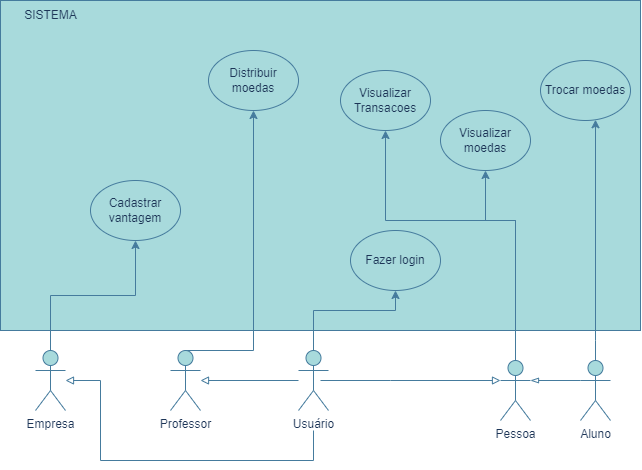

The diagram above was exported from draw.io. Its source (the exported page's mxGraphModel, read from the mxfile embedded in the PNG):
<mxGraphModel dx="670" dy="705" grid="1" gridSize="10" guides="1" tooltips="1" connect="1" arrows="1" fold="1" page="1" pageScale="1" pageWidth="827" pageHeight="1169" math="0" shadow="0">
  <root>
    <mxCell id="0" />
    <mxCell id="1" parent="0" />
    <mxCell id="-3-LU3qB5UfW8PqxKQtR-1" value="" style="rounded=0;whiteSpace=wrap;html=1;labelBackgroundColor=none;fillColor=#A8DADC;strokeColor=#457B9D;fontColor=#1D3557;" vertex="1" parent="1">
      <mxGeometry x="100" y="140" width="640" height="330" as="geometry" />
    </mxCell>
    <mxCell id="-3-LU3qB5UfW8PqxKQtR-3" value="SISTEMA" style="text;html=1;align=center;verticalAlign=middle;resizable=0;points=[];autosize=1;strokeColor=none;fillColor=none;labelBackgroundColor=none;fontColor=#1D3557;" vertex="1" parent="1">
      <mxGeometry x="110" y="140" width="80" height="30" as="geometry" />
    </mxCell>
    <mxCell id="-3-LU3qB5UfW8PqxKQtR-29" style="edgeStyle=orthogonalEdgeStyle;rounded=0;orthogonalLoop=1;jettySize=auto;html=1;exitX=0.5;exitY=0;exitDx=0;exitDy=0;exitPerimeter=0;strokeColor=#457B9D;fontColor=#1D3557;fillColor=#A8DADC;" edge="1" parent="1" source="-3-LU3qB5UfW8PqxKQtR-4" target="-3-LU3qB5UfW8PqxKQtR-10">
      <mxGeometry relative="1" as="geometry">
        <Array as="points">
          <mxPoint x="353" y="490" />
        </Array>
      </mxGeometry>
    </mxCell>
    <mxCell id="-3-LU3qB5UfW8PqxKQtR-4" value="Professor" style="shape=umlActor;verticalLabelPosition=bottom;verticalAlign=top;html=1;outlineConnect=0;strokeColor=#457B9D;fontColor=#1D3557;fillColor=#A8DADC;" vertex="1" parent="1">
      <mxGeometry x="270" y="490" width="30" height="60" as="geometry" />
    </mxCell>
    <mxCell id="-3-LU3qB5UfW8PqxKQtR-14" style="edgeStyle=orthogonalEdgeStyle;rounded=0;orthogonalLoop=1;jettySize=auto;html=1;exitX=0.5;exitY=0;exitDx=0;exitDy=0;exitPerimeter=0;strokeColor=#457B9D;fontColor=#1D3557;fillColor=#A8DADC;" edge="1" parent="1" source="-3-LU3qB5UfW8PqxKQtR-5" target="-3-LU3qB5UfW8PqxKQtR-9">
      <mxGeometry relative="1" as="geometry">
        <Array as="points">
          <mxPoint x="413" y="450" />
          <mxPoint x="495" y="450" />
        </Array>
      </mxGeometry>
    </mxCell>
    <mxCell id="-3-LU3qB5UfW8PqxKQtR-22" style="edgeStyle=orthogonalEdgeStyle;rounded=0;orthogonalLoop=1;jettySize=auto;html=1;strokeColor=#457B9D;fontColor=#1D3557;fillColor=#A8DADC;endArrow=block;endFill=0;" edge="1" parent="1" source="-3-LU3qB5UfW8PqxKQtR-5" target="-3-LU3qB5UfW8PqxKQtR-4">
      <mxGeometry relative="1" as="geometry" />
    </mxCell>
    <mxCell id="-3-LU3qB5UfW8PqxKQtR-31" style="edgeStyle=orthogonalEdgeStyle;rounded=0;orthogonalLoop=1;jettySize=auto;html=1;strokeColor=#457B9D;fontColor=#1D3557;fillColor=#A8DADC;endArrow=block;endFill=0;" edge="1" parent="1" target="-3-LU3qB5UfW8PqxKQtR-23">
      <mxGeometry relative="1" as="geometry">
        <mxPoint x="420" y="520" as="sourcePoint" />
        <Array as="points">
          <mxPoint x="490" y="520" />
          <mxPoint x="490" y="520" />
        </Array>
      </mxGeometry>
    </mxCell>
    <mxCell id="-3-LU3qB5UfW8PqxKQtR-34" style="edgeStyle=orthogonalEdgeStyle;rounded=0;orthogonalLoop=1;jettySize=auto;html=1;strokeColor=#457B9D;fontColor=#1D3557;fillColor=#A8DADC;endArrow=block;endFill=0;" edge="1" parent="1" target="-3-LU3qB5UfW8PqxKQtR-32">
      <mxGeometry relative="1" as="geometry">
        <mxPoint x="413" y="570" as="sourcePoint" />
        <Array as="points">
          <mxPoint x="413" y="600" />
          <mxPoint x="200" y="600" />
          <mxPoint x="200" y="520" />
        </Array>
      </mxGeometry>
    </mxCell>
    <mxCell id="-3-LU3qB5UfW8PqxKQtR-5" value="Usuário" style="shape=umlActor;verticalLabelPosition=bottom;verticalAlign=top;html=1;outlineConnect=0;strokeColor=#457B9D;fontColor=#1D3557;fillColor=#A8DADC;" vertex="1" parent="1">
      <mxGeometry x="398" y="490" width="30" height="60" as="geometry" />
    </mxCell>
    <mxCell id="-3-LU3qB5UfW8PqxKQtR-8" value="Visualizar moedas" style="ellipse;whiteSpace=wrap;html=1;strokeColor=#457B9D;fontColor=#1D3557;fillColor=#A8DADC;" vertex="1" parent="1">
      <mxGeometry x="540" y="250" width="90" height="60" as="geometry" />
    </mxCell>
    <mxCell id="-3-LU3qB5UfW8PqxKQtR-9" value="Fazer login" style="ellipse;whiteSpace=wrap;html=1;strokeColor=#457B9D;fontColor=#1D3557;fillColor=#A8DADC;" vertex="1" parent="1">
      <mxGeometry x="450" y="370" width="90" height="60" as="geometry" />
    </mxCell>
    <mxCell id="-3-LU3qB5UfW8PqxKQtR-10" value="Distribuir moedas" style="ellipse;whiteSpace=wrap;html=1;strokeColor=#457B9D;fontColor=#1D3557;fillColor=#A8DADC;" vertex="1" parent="1">
      <mxGeometry x="308" y="190" width="90" height="60" as="geometry" />
    </mxCell>
    <mxCell id="-3-LU3qB5UfW8PqxKQtR-11" value="Visualizar Transacoes" style="ellipse;whiteSpace=wrap;html=1;strokeColor=#457B9D;fontColor=#1D3557;fillColor=#A8DADC;" vertex="1" parent="1">
      <mxGeometry x="440" y="210" width="90" height="60" as="geometry" />
    </mxCell>
    <mxCell id="-3-LU3qB5UfW8PqxKQtR-12" value="Trocar moedas" style="ellipse;whiteSpace=wrap;html=1;strokeColor=#457B9D;fontColor=#1D3557;fillColor=#A8DADC;" vertex="1" parent="1">
      <mxGeometry x="640" y="200" width="90" height="60" as="geometry" />
    </mxCell>
    <mxCell id="-3-LU3qB5UfW8PqxKQtR-13" value="Cadastrar vantagem" style="ellipse;whiteSpace=wrap;html=1;strokeColor=#457B9D;fontColor=#1D3557;fillColor=#A8DADC;" vertex="1" parent="1">
      <mxGeometry x="190" y="320" width="90" height="60" as="geometry" />
    </mxCell>
    <mxCell id="-3-LU3qB5UfW8PqxKQtR-24" style="edgeStyle=orthogonalEdgeStyle;rounded=0;orthogonalLoop=1;jettySize=auto;html=1;exitX=0.5;exitY=0;exitDx=0;exitDy=0;exitPerimeter=0;strokeColor=#457B9D;fontColor=#1D3557;fillColor=#A8DADC;" edge="1" parent="1" source="-3-LU3qB5UfW8PqxKQtR-23" target="-3-LU3qB5UfW8PqxKQtR-8">
      <mxGeometry relative="1" as="geometry">
        <Array as="points">
          <mxPoint x="615" y="360" />
          <mxPoint x="585" y="360" />
        </Array>
      </mxGeometry>
    </mxCell>
    <mxCell id="-3-LU3qB5UfW8PqxKQtR-25" style="edgeStyle=orthogonalEdgeStyle;rounded=0;orthogonalLoop=1;jettySize=auto;html=1;strokeColor=#457B9D;fontColor=#1D3557;fillColor=#A8DADC;" edge="1" parent="1" source="-3-LU3qB5UfW8PqxKQtR-23" target="-3-LU3qB5UfW8PqxKQtR-11">
      <mxGeometry relative="1" as="geometry">
        <Array as="points">
          <mxPoint x="615" y="360" />
          <mxPoint x="485" y="360" />
        </Array>
      </mxGeometry>
    </mxCell>
    <mxCell id="-3-LU3qB5UfW8PqxKQtR-23" value="Pessoa" style="shape=umlActor;verticalLabelPosition=bottom;verticalAlign=top;html=1;outlineConnect=0;strokeColor=#457B9D;fontColor=#1D3557;fillColor=#A8DADC;" vertex="1" parent="1">
      <mxGeometry x="600" y="500" width="30" height="60" as="geometry" />
    </mxCell>
    <mxCell id="-3-LU3qB5UfW8PqxKQtR-38" style="edgeStyle=orthogonalEdgeStyle;rounded=0;orthogonalLoop=1;jettySize=auto;html=1;exitX=0.5;exitY=0;exitDx=0;exitDy=0;exitPerimeter=0;strokeColor=#457B9D;fontColor=#1D3557;fillColor=#A8DADC;" edge="1" parent="1" source="-3-LU3qB5UfW8PqxKQtR-32" target="-3-LU3qB5UfW8PqxKQtR-13">
      <mxGeometry relative="1" as="geometry" />
    </mxCell>
    <mxCell id="-3-LU3qB5UfW8PqxKQtR-32" value="Empresa" style="shape=umlActor;verticalLabelPosition=bottom;verticalAlign=top;html=1;outlineConnect=0;strokeColor=#457B9D;fontColor=#1D3557;fillColor=#A8DADC;" vertex="1" parent="1">
      <mxGeometry x="135" y="490" width="30" height="60" as="geometry" />
    </mxCell>
    <mxCell id="-3-LU3qB5UfW8PqxKQtR-40" style="edgeStyle=orthogonalEdgeStyle;rounded=0;orthogonalLoop=1;jettySize=auto;html=1;exitX=0;exitY=0.3333333333333333;exitDx=0;exitDy=0;exitPerimeter=0;entryX=1;entryY=0.3333333333333333;entryDx=0;entryDy=0;entryPerimeter=0;strokeColor=#457B9D;fontColor=#1D3557;fillColor=#A8DADC;endArrow=blockThin;endFill=0;" edge="1" parent="1" source="-3-LU3qB5UfW8PqxKQtR-33" target="-3-LU3qB5UfW8PqxKQtR-23">
      <mxGeometry relative="1" as="geometry" />
    </mxCell>
    <mxCell id="-3-LU3qB5UfW8PqxKQtR-42" style="edgeStyle=orthogonalEdgeStyle;rounded=0;orthogonalLoop=1;jettySize=auto;html=1;exitX=0.5;exitY=0;exitDx=0;exitDy=0;exitPerimeter=0;strokeColor=#457B9D;fontColor=#1D3557;fillColor=#A8DADC;" edge="1" parent="1" source="-3-LU3qB5UfW8PqxKQtR-33" target="-3-LU3qB5UfW8PqxKQtR-12">
      <mxGeometry relative="1" as="geometry">
        <Array as="points">
          <mxPoint x="695" y="480" />
          <mxPoint x="695" y="480" />
        </Array>
      </mxGeometry>
    </mxCell>
    <mxCell id="-3-LU3qB5UfW8PqxKQtR-33" value="Aluno" style="shape=umlActor;verticalLabelPosition=bottom;verticalAlign=top;html=1;outlineConnect=0;strokeColor=#457B9D;fontColor=#1D3557;fillColor=#A8DADC;" vertex="1" parent="1">
      <mxGeometry x="680" y="500" width="30" height="60" as="geometry" />
    </mxCell>
  </root>
</mxGraphModel>